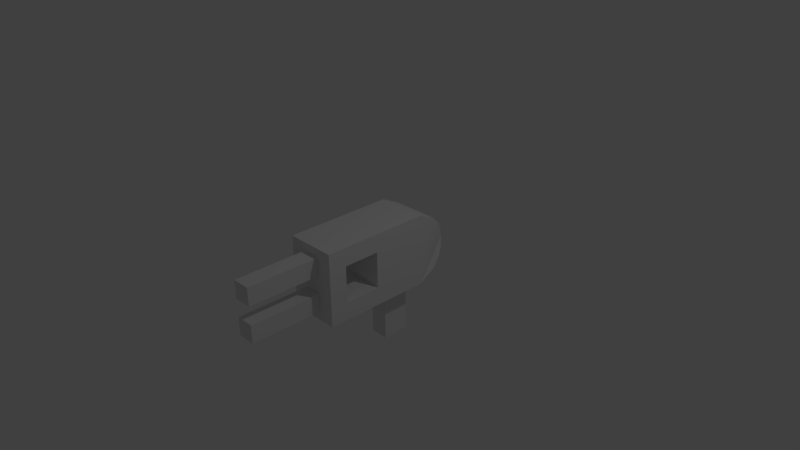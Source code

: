 # Source: Welder.blend  (saved by Blender 2.75.0; exported with 4.5.12 LTS)
import bpy
from mathutils import Matrix  # noqa: F401  (used for matrix-valued properties, if any)

bpy.ops.wm.read_factory_settings(use_empty=True)
scene = bpy.context.scene
scene.name = 'Scene'

# ---- collections
col_collection_1 = bpy.data.collections.new('Collection 1'); scene.collection.children.link(col_collection_1)

# ---- materials (node trees are filled in below, after node groups)
mat_material = bpy.data.materials.new('Material')
mat_material.alpha_threshold = 0.0
mat_material.use_transparent_shadow = False
mat_material.roughness = 0.5
mat_material.line_color = (0.0, 0.0, 0.0, 1.0)

# ---- material node trees

# ---- world
world_world = bpy.data.worlds.new('World'); scene.world = world_world
world_world.color = (0.05088, 0.05088, 0.05088)
world_world.use_sun_shadow = False
world_world.sun_shadow_jitter_overblur = 0.0
world_world.cycles.sampling_method = 'MANUAL'
world_world.cycles.sample_map_resolution = 256

# ---- cameras
cam_camera = bpy.data.cameras.new('Camera')
cam_camera.clip_end = 100.0
cam_camera.lens = 35.0
cam_camera.sensor_width = 32.0
cam_camera.sensor_height = 18.0
cam_camera.ortho_scale = 7.314
cam_camera.dof.focus_distance = 0.0
cam_camera.dof.aperture_fstop = 128.0

# ---- lights
light_lamp = bpy.data.lights.new('Lamp', 'POINT')
light_lamp.transmission_factor = 0.0
light_lamp.cutoff_distance = 30.0
light_lamp.energy = 100.0
light_lamp.shadow_buffer_clip_start = 1.001
light_lamp.shadow_soft_size = 0.1
light_lamp.shadow_maximum_resolution = 0.006
light_lamp.use_absolute_resolution = True
light_lamp.cycles.use_multiple_importance_sampling = False

# ---- meshes
me_cube = bpy.data.meshes.new('Cube')
me_cube.from_pydata([(-0.3571, -3.0, 0.25), (-0.3571, -3.0, 0.75), (-0.3571, -1.0, 0.25), (-0.3571, -1.0, 0.75), (0.3571, -3.0, 0.25), (0.3571, -3.0, 0.75), (0.3571, -1.0, 0.25), (0.3571, -1.0, 0.75), (-0.3571, 1.125, -2.5), (-0.3571, 1.125, -0.5), (-0.3571, 1.875, -2.5), (-0.3571, 1.875, -0.5), (0.3571, 1.125, -2.5), (0.3571, 1.125, -0.5), (0.3571, 1.875, -2.5), (0.3571, 1.875, -0.5), (1.0, 0.5, -0.5), (1.0, -0.5, -0.5), (-1.0, -0.5, -0.5), (-1.0, 0.5, -0.5), (1.0, 0.5, 0.5), (1.0, -0.5, 0.5), (-1.0, -0.5, 0.5), (-1.0, 0.5, 0.5), (1.0, 1.0, -1.0), (1.0, -1.0, -1.0), (1.0, 1.0, 1.0), (1.0, -1.0, 1.0), (-1.0, -1.0, -1.0), (-1.0, 1.0, -1.0), (-1.0, -1.0, 1.0), (-1.0, 1.0, 1.0), (1.0, 2.0, 1.0), (-1.0, 2.0, 1.0), (-1.0, 2.001, -1.0), (1.0, 2.001, -1.0), (-0.7135, 2.963, 0.0), (0.7143, 2.963, 0.0), (-0.8563, 2.763, 0.5), (0.8571, 2.763, 0.5), (0.8571, 2.788, -0.5), (-0.8563, 2.788, -0.5), (0.9286, 2.545, -0.75), (-0.9286, 2.545, -0.75), (0.7857, 2.907, -0.25), (-0.7849, 2.907, -0.25), (0.7857, 2.894, 0.25), (-0.7849, 2.894, 0.25), (-0.9286, 2.506, 0.75), (0.9286, 2.506, 0.75), (1.0, 1.526, -1.0), (-1.0, 1.526, -1.0), (1.0, 1.788, -1.0), (-1.0, 1.788, -1.0), (-0.3571, -3.0, -0.75), (-0.3571, -3.0, -0.25), (-0.3571, -1.0, -0.75), (-0.3571, -1.0, -0.25), (0.3571, -3.0, -0.75), (0.3571, -3.0, -0.25), (0.3571, -1.0, -0.75), (0.3571, -1.0, -0.25)], [], [(1, 3, 2, 0), (3, 7, 6, 2), (7, 5, 4, 6), (5, 1, 0, 4), (0, 2, 6, 4), (5, 7, 3, 1), (9, 11, 10, 8), (11, 15, 14, 10), (15, 13, 12, 14), (13, 9, 8, 12), (8, 10, 14, 12), (13, 15, 11, 9), (24, 25, 28, 29), (26, 31, 30, 27), (25, 27, 30, 28), (50, 24, 29, 51), (16, 17, 25, 24), (20, 16, 24, 26), (17, 21, 27, 25), (21, 20, 26, 27), (18, 19, 29, 28), (22, 18, 28, 30), (34, 33, 48, 38, 47, 36, 45, 41, 43), (23, 22, 30, 31), (16, 19, 18, 17), (20, 23, 19, 16), (20, 21, 22, 23), (21, 17, 18, 22), (26, 32, 33, 31), (42, 35, 34, 43), (46, 37, 36, 47), (49, 39, 38, 48), (44, 40, 41, 45), (40, 42, 43, 41), (37, 44, 45, 36), (39, 46, 47, 38), (32, 49, 48, 33), (19, 23, 31, 29), (32, 35, 42, 40, 44, 37, 46, 39, 49), (26, 24, 50, 52, 35, 32), (29, 31, 33, 34, 53, 51), (52, 50, 51, 53), (35, 52, 53, 34), (55, 57, 56, 54), (57, 61, 60, 56), (61, 59, 58, 60), (59, 55, 54, 58), (54, 56, 60, 58), (59, 61, 57, 55)])
me_cube.materials.append(mat_material)
me_cube.use_remesh_preserve_volume = False
me_cube.use_remesh_preserve_attributes = False
me_cube.use_mirror_vertex_groups = False
me_cube.update()

# ---- objects
ob_cube = bpy.data.objects.new('Cube', me_cube)
ob_lamp = bpy.data.objects.new('Lamp', light_lamp)
ob_camera = bpy.data.objects.new('Camera', cam_camera)

# ---- transforms, parenting, visibility, modifiers, constraints
ob_cube.location = (0.0, -0.5, 0.0)
ob_cube.scale = (0.35, 0.5, 0.5)
ob_cube.lock_rotations_4d = False
ob_cube.empty_display_type = 'ARROWS'
ob_cube.lineart.crease_threshold = 0.0
ob_lamp.location = (4.076, 1.005, 5.904)
ob_lamp.rotation_euler = (0.6503, 0.05522, 1.866)
ob_lamp.lock_rotations_4d = False
ob_lamp.empty_display_type = 'ARROWS'
ob_lamp.color = (0.0, 0.0, 0.0, 0.0)
ob_lamp.lineart.crease_threshold = 0.0
ob_camera.location = (7.481, -6.508, 5.344)
ob_camera.rotation_euler = (1.109, 0.01082, 0.8149)
ob_camera.lock_rotations_4d = False
ob_camera.empty_display_type = 'ARROWS'
ob_camera.color = (0.0, 0.0, 0.0, 0.0)
ob_camera.display_type = 'WIRE'
ob_camera.lineart.crease_threshold = 0.0

# ---- collection membership
col_collection_1.objects.link(ob_cube)
col_collection_1.objects.link(ob_lamp)
col_collection_1.objects.link(ob_camera)

# ---- scene / render settings (as saved in the file)
scene.camera = ob_camera
scene.frame_start = 1; scene.frame_end = 250; scene.frame_set(1)
scene.render.engine = 'BLENDER_EEVEE_NEXT'
scene.render.resolution_percentage = 50
scene.render.dither_intensity = 0.0
scene.cycles.use_denoising = False
scene.cycles.samples = 10
scene.cycles.sampling_pattern = 'TABULATED_SOBOL'
scene.cycles.light_sampling_threshold = 0.0
scene.cycles.use_adaptive_sampling = False
scene.cycles.use_light_tree = False
scene.cycles.blur_glossy = 0.0
scene.cycles.pixel_filter_type = 'GAUSSIAN'
scene.cycles.sample_clamp_indirect = 0.0
scene.view_settings.view_transform = 'Standard'
bpy.context.view_layer.update()
